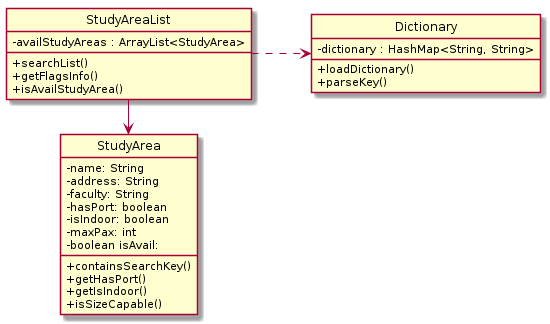

The diagram above was rendered by PlantUML. Its source (embedded in the PNG):
@startuml
skinparam classAttributeIconSize 0
left to right direction

class "StudyAreaList" as sL
class "Dictionary" as d 
class "StudyArea" as sA

class sL {
 - availStudyAreas : ArrayList<StudyArea>
  
  + searchList()
  + getFlagsInfo()
  + isAvailStudyArea()
}

class sA {
    - name: String
    - address: String 
    - faculty: String
    - hasPort: boolean 
    - isIndoor: boolean 
    - maxPax: int 
    - boolean isAvail:
  
  + containsSearchKey()
  + getHasPort()
  + getIsIndoor()
  + isSizeCapable()
}

class d {
  
  - dictionary : HashMap<String, String>
  
  + loadDictionary()
  + parseKey()
  }

sL -> sA
sL ..> d

hide circle
@enduml